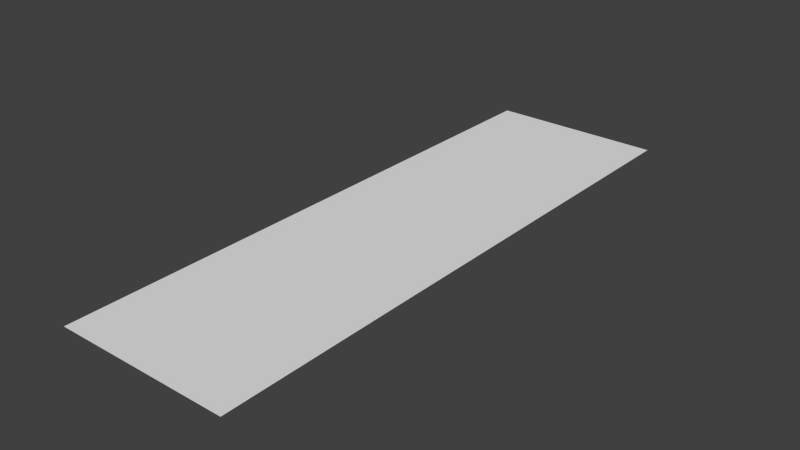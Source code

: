 # Source: road.002.blend  (saved by Blender 2.67.1; exported with 4.5.12 LTS)
import bpy
from mathutils import Matrix  # noqa: F401  (used for matrix-valued properties, if any)

bpy.ops.wm.read_factory_settings(use_empty=True)
scene = bpy.context.scene
scene.name = 'Scene'

# ---- collections
col_collection_2 = bpy.data.collections.new('Collection 2'); scene.collection.children.link(col_collection_2)

# ---- materials (node trees are filled in below, after node groups)
mat_desert = bpy.data.materials.new('Desert')
mat_desert.alpha_threshold = 0.0
mat_desert.use_transparent_shadow = False
mat_desert.roughness = 0.5
mat_desert.line_color = (0.0, 0.0, 0.0, 1.0)

# ---- material node trees

# ---- world
world_world = bpy.data.worlds.new('World'); scene.world = world_world
world_world.color = (0.05088, 0.05088, 0.05088)
world_world.use_sun_shadow = False
world_world.sun_shadow_jitter_overblur = 0.0
world_world.cycles.sampling_method = 'MANUAL'
world_world.cycles.sample_map_resolution = 256
world_world.light_settings.ao_factor = 0.5481

# ---- meshes
me_cube_000 = bpy.data.meshes.new('Cube.000')
me_cube_000.from_pydata([(-12.0, 6.358e-06, 0.0), (-12.0, 13.33, -5.481e-07), (-0.02498, 13.33, -5.481e-07), (0.0, 0.0, 0.0), (-12.0, 13.33, -5.481e-07), (-12.0, 26.67, -9.774e-07), (-0.02498, 26.67, -9.774e-07), (-0.02498, 13.33, -5.481e-07), (-12.0, 26.67, -9.774e-07), (-12.0, 40.0, -1.406e-06), (-0.02498, 40.0, -1.406e-06), (-0.02498, 26.67, -9.774e-07)], [], [(0, 3, 2, 1), (4, 7, 6, 5), (8, 11, 10, 9)])
_uv = me_cube_000.uv_layers.new(name='Merge')
_uv.uv.foreach_set('vector', [0.9816, 0.01033, 0.9816, 0.334, 0.6579, 0.334, 0.6579, 0.01033, 0.6579, 0.01033, 0.6579, 0.334, 0.3342, 0.334, 0.3342, 0.01033, 0.3342, 0.01033, 0.3342, 0.334, 0.01051, 0.334, 0.01051, 0.01033])
me_cube_000.materials.append(mat_desert)
me_cube_000.use_remesh_preserve_volume = False
me_cube_000.use_remesh_preserve_attributes = False
me_cube_000.use_mirror_vertex_groups = False
me_cube_000.update()

# ---- objects
ob_desert = bpy.data.objects.new('Desert', me_cube_000)

# ---- transforms, parenting, visibility, modifiers, constraints
ob_desert.location = (0.0, 0.0, 0.0)
ob_desert.lock_rotations_4d = False
ob_desert.empty_display_type = 'ARROWS'
ob_desert.lineart.crease_threshold = 0.0

# ---- collection membership
col_collection_2.objects.link(ob_desert)

# ---- scene / render settings (as saved in the file)
scene.frame_start = 1; scene.frame_end = 250; scene.frame_set(1)
scene.render.engine = 'BLENDER_EEVEE_NEXT'
scene.render.image_settings.color_mode = 'RGB'
scene.render.image_settings.compression = 90
scene.render.resolution_percentage = 50
scene.render.dither_intensity = 0.0
scene.render.bake_margin = 2
scene.render.bake_bias = 0.0
scene.cycles.use_denoising = False
scene.cycles.samples = 10
scene.cycles.sampling_pattern = 'TABULATED_SOBOL'
scene.cycles.light_sampling_threshold = 0.0
scene.cycles.use_adaptive_sampling = False
scene.cycles.use_light_tree = False
scene.cycles.blur_glossy = 0.0
scene.cycles.volume_bounces = 1
scene.cycles.pixel_filter_type = 'GAUSSIAN'
scene.cycles.sample_clamp_indirect = 0.0
scene.view_settings.view_transform = 'Standard'
bpy.context.view_layer.update()

# ---- added for rendering (the .blend has no active camera and no usable light): camera, sun
cam_auto = bpy.data.cameras.new('AutoCamera')
cam_auto.lens = 50.0
cam_auto.sensor_width = 36.0
cam_auto.clip_end = 1000.0
ob_auto_camera = bpy.data.objects.new('AutoCamera', cam_auto)
scene.collection.objects.link(ob_auto_camera)
ob_auto_camera.location = (32.6385, -26.3662, 30.9108)
ob_auto_camera.rotation_euler = (1.09748, -7.21219e-08, 0.694738)
scene.camera = ob_auto_camera
light_auto_sun = bpy.data.lights.new('AutoSun', 'SUN')
light_auto_sun.energy = 3.0
light_auto_sun.angle = 0.0523599
ob_auto_sun = bpy.data.objects.new('AutoSun', light_auto_sun)
scene.collection.objects.link(ob_auto_sun)
ob_auto_sun.rotation_euler = (0.872665, 0.174533, 0.523599)
bpy.context.view_layer.update()
